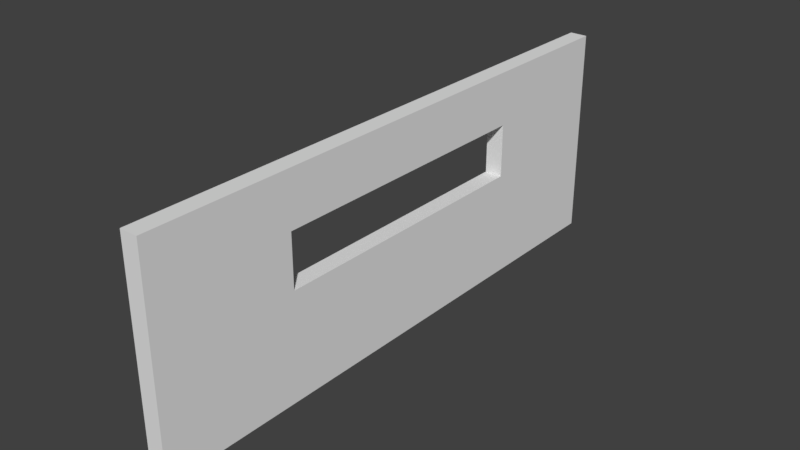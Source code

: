 # Source: wall.blend  (saved by Blender 2.78.0; exported with 4.5.12 LTS)
import bpy
from mathutils import Matrix  # noqa: F401  (used for matrix-valued properties, if any)

bpy.ops.wm.read_factory_settings(use_empty=True)
scene = bpy.context.scene
scene.name = 'Scene'

# ---- collections
col_collection_1 = bpy.data.collections.new('Collection 1'); scene.collection.children.link(col_collection_1)

# ---- world
world_world = bpy.data.worlds.new('World'); scene.world = world_world
world_world.color = (0.05088, 0.05088, 0.05088)
world_world.use_sun_shadow = False
world_world.sun_shadow_jitter_overblur = 0.0
world_world.cycles.sampling_method = 'MANUAL'

# ---- meshes
me_cube_001 = bpy.data.meshes.new('Cube.001')
me_cube_001.from_pydata([(-1.0, -1.0, -1.0), (-1.0, -1.0, 1.0), (-1.0, 1.0, -1.0), (-1.0, 1.0, 1.0), (1.0, -1.0, -1.0), (1.0, -1.0, 1.0), (1.0, 1.0, -1.0), (1.0, 1.0, 1.0), (1.0, -0.5, -0.5), (-1.0, -0.5, -0.5), (1.0, 0.5, -0.5), (-1.0, 0.5, -0.5), (1.0, -0.5, -0.2032), (-1.0, -0.5, 0.2032), (1.0, 0.5, 0.5), (-1.0, 0.5, 0.5), (1.0, -0.5, 0.5), (-1.0, -0.5, 0.5), (1.0, 0.5, -0.5), (1.0, -0.5, -0.5), (-1.0, 0.5, -0.5), (-1.0, -0.5, -0.5), (1.0, 0.5, -0.5), (1.0, -0.5, -0.5), (-1.0, 0.5, -0.5), (-1.0, -0.5, -0.5), (1.0, 0.5, -0.5), (1.0, -0.5, -0.5), (-1.0, 0.5, -0.5), (-1.0, -0.5, -0.5), (1.0, 0.5, 0.0), (1.0, -0.5, 0.0), (-1.0, 0.5, 0.0), (-1.0, -0.5, 0.0), (1.0, -1.0, -1.0), (1.0, -1.0, 1.0), (1.0, 1.0, -1.0), (1.0, 1.0, 1.0)], [], [(0, 1, 13, 9, 11, 15, 3, 2), (2, 3, 7, 6), (6, 7, 14, 10, 8, 12, 4), (4, 5, 1, 0), (2, 6, 4, 0), (7, 3, 1, 5), (11, 10, 14, 15), (4, 12, 16, 14, 7, 5), (3, 15, 17, 13, 1), (9, 8, 19, 21), (16, 17, 15, 14), (8, 9, 13, 17, 16, 12), (20, 21, 25, 24), (8, 10, 18, 19), (10, 11, 20, 18), (11, 9, 21, 20), (22, 24, 28, 26), (18, 20, 24, 22), (19, 18, 22, 23), (21, 19, 23, 25), (29, 27, 31, 33), (23, 22, 26, 27), (25, 23, 27, 29), (24, 25, 29, 28), (33, 31, 30, 32), (28, 29, 33, 32), (26, 28, 32, 30), (27, 26, 30, 31), (7, 6, 36, 37), (4, 5, 35, 34), (4, 6, 36, 34), (5, 7, 37, 35)])
_uv = me_cube_001.uv_layers.new(name='UVMap')
_uv.uv.foreach_set('vector', [0.6106, 0.2498, 0.8596, 0.2498, 0.7604, 0.3121, 0.6728, 0.3121, 0.6728, 0.4366, 0.7974, 0.4366, 0.8596, 0.4989, 0.6106, 0.4989, 0.361, 0.2493, 0.361, 0.0002414, 0.6101, 0.0002411, 0.6101, 0.2493, 0.8596, 0.0002415, 0.8596, 0.2493, 0.7974, 0.187, 0.7974, 0.06251, 0.6728, 0.06251, 0.6728, 0.09947, 0.6106, 0.0002411, 0.6101, 0.4984, 0.6101, 0.7475, 0.361, 0.7475, 0.361, 0.4984, 0.361, 0.2493, 0.6101, 0.2493, 0.6101, 0.4984, 0.361, 0.4984, 0.6101, 0.9965, 0.361, 0.9965, 0.361, 0.7475, 0.6101, 0.7475, 0.1865, 0.2788, 0.2444, 0.04663, 0.3605, 0.07558, 0.3026, 0.3077, 0.6106, 0.7484, 0.7098, 0.6862, 0.7974, 0.6862, 0.7974, 0.5616, 0.8596, 0.4994, 0.8596, 0.7484, 0.9593, 0.2493, 0.8971, 0.187, 0.8971, 0.06251, 0.8601, 0.06251, 0.9593, 0.0002411, 0.1284, 0.5118, 0.07042, 0.7439, 0.06638, 0.743, 0.1243, 0.5108, 0.1865, 0.7729, 0.2445, 0.5408, 0.3605, 0.5697, 0.3026, 0.8019, 0.07042, 0.7439, 0.1284, 0.5118, 0.21, 0.5322, 0.2445, 0.5408, 0.1865, 0.7729, 0.1049, 0.7525, 0.1825, 0.2778, 0.1243, 0.5108, 0.1203, 0.5098, 0.1784, 0.2768, 0.07042, 0.7439, 0.01279, 0.9748, 0.008747, 0.9738, 0.06638, 0.743, 0.2444, 0.04663, 0.1865, 0.2788, 0.1825, 0.2778, 0.2404, 0.04565, 0.1865, 0.2788, 0.1284, 0.5118, 0.1243, 0.5108, 0.1825, 0.2778, 0.2363, 0.04468, 0.1784, 0.2768, 0.1744, 0.2759, 0.2323, 0.04371, 0.2404, 0.04565, 0.1825, 0.2778, 0.1784, 0.2768, 0.2363, 0.04468, 0.06638, 0.743, 0.008766, 0.9738, 0.004728, 0.9729, 0.06234, 0.742, 0.1243, 0.5108, 0.06638, 0.743, 0.06234, 0.742, 0.1203, 0.5098, 0.1162, 0.5089, 0.05828, 0.741, 0.0002438, 0.7265, 0.05816, 0.4944, 0.06234, 0.742, 0.00443, 0.9741, 0.0003693, 0.9732, 0.05828, 0.741, 0.1203, 0.5098, 0.06234, 0.742, 0.05828, 0.741, 0.1162, 0.5089, 0.1784, 0.2768, 0.1203, 0.5098, 0.1162, 0.5089, 0.1744, 0.2759, 0.0002411, 0.2324, 0.0582, 0.0002411, 0.1743, 0.02922, 0.1163, 0.2614, 0.8409, 0.8735, 0.8409, 0.7489, 0.9031, 0.7489, 0.9031, 0.8735, 0.2323, 0.04371, 0.1744, 0.2759, 0.1163, 0.2614, 0.1743, 0.02922, 0.9224, 0.4994, 0.9224, 0.6239, 0.8601, 0.6239, 0.8601, 0.4994, 0.8355, 0.9685, 0.8366, 0.7531, 0.8404, 0.7489, 0.8404, 0.9722, 0.6182, 0.7715, 0.6148, 0.9941, 0.6106, 0.9998, 0.613, 0.7667, 0.6182, 0.7715, 0.8366, 0.7531, 0.8404, 0.7489, 0.613, 0.7667, 0.6148, 0.9941, 0.8355, 0.9685, 0.8404, 0.9722, 0.6106, 0.9998])
me_cube_001.use_remesh_preserve_volume = False
me_cube_001.use_remesh_preserve_attributes = False
me_cube_001.use_mirror_vertex_groups = False
me_cube_001.update()

# ---- objects
ob_cube = bpy.data.objects.new('Cube', me_cube_001)

# ---- transforms, parenting, visibility, modifiers, constraints
ob_cube.location = (0.0, 0.0, 3.0)
ob_cube.scale = (0.25, 8.0, 3.0)
ob_cube.lineart.crease_threshold = 0.0

# ---- collection membership
col_collection_1.objects.link(ob_cube)

# ---- scene / render settings (as saved in the file)
scene.frame_start = 1; scene.frame_end = 250; scene.frame_set(1)
scene.render.engine = 'BLENDER_EEVEE_NEXT'
scene.render.resolution_percentage = 50
scene.render.dither_intensity = 0.0
scene.cycles.use_denoising = False
scene.cycles.samples = 128
scene.cycles.sampling_pattern = 'TABULATED_SOBOL'
scene.cycles.light_sampling_threshold = 0.0
scene.cycles.use_adaptive_sampling = False
scene.cycles.use_light_tree = False
scene.cycles.blur_glossy = 0.0
scene.cycles.sample_clamp_indirect = 0.0
scene.view_settings.view_transform = 'Standard'
bpy.context.view_layer.update()

# ---- added for rendering (the .blend has no active camera and no usable light): camera, sun
cam_auto = bpy.data.cameras.new('AutoCamera')
cam_auto.lens = 50.0
cam_auto.sensor_width = 36.0
cam_auto.clip_end = 1000.0
ob_auto_camera = bpy.data.objects.new('AutoCamera', cam_auto)
scene.collection.objects.link(ob_auto_camera)
ob_auto_camera.location = (15.817, -18.9804, 15.6536)
ob_auto_camera.rotation_euler = (1.09748, -7.21219e-08, 0.694738)
scene.camera = ob_auto_camera
light_auto_sun = bpy.data.lights.new('AutoSun', 'SUN')
light_auto_sun.energy = 3.0
light_auto_sun.angle = 0.0523599
ob_auto_sun = bpy.data.objects.new('AutoSun', light_auto_sun)
scene.collection.objects.link(ob_auto_sun)
ob_auto_sun.rotation_euler = (0.872665, 0.174533, 0.523599)
bpy.context.view_layer.update()
